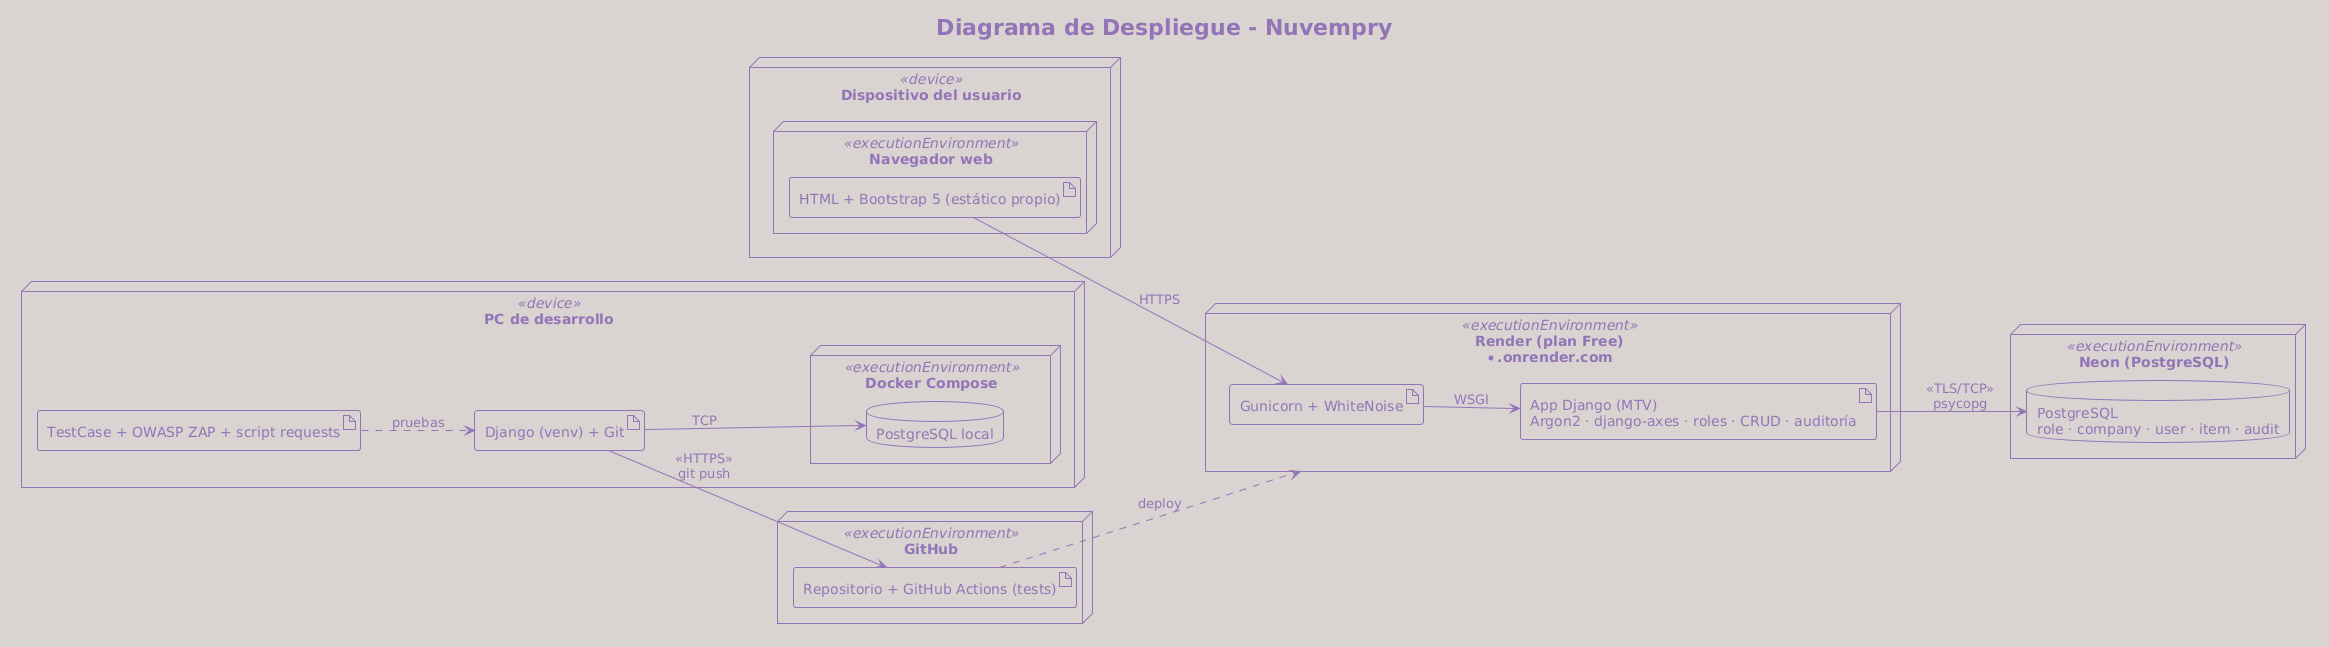

The diagram above was rendered by PlantUML. Its source (embedded in the PNG):
@startuml
!theme mimeograph
title Diagrama de Despliegue - Nuvempry
left to right direction
skinparam shadowing false

node "Dispositivo del usuario" <<device>> as cliente {
  node "Navegador web" <<executionEnvironment>> as nav {
    artifact "HTML + Bootstrap 5 (estático propio)" as ui
  }
}

node "Render (plan Free)\n*.onrender.com" <<executionEnvironment>> as render {
  artifact "Gunicorn + WhiteNoise" as gun
  artifact "App Django (MTV)\nArgon2 · django-axes · roles · CRUD · auditoría" as app
}

node "Neon (PostgreSQL)" <<executionEnvironment>> as neon {
  database "PostgreSQL\nrole · company · user · item · audit" as db
}

node "GitHub" <<executionEnvironment>> as gh {
  artifact "Repositorio + GitHub Actions (tests)" as repo
}

ui --> gun : «HTTPS»
gun --> app : «WSGI»
app --> db : «TLS/TCP»\npsycopg
repo ..> render : «deploy»

' ---- Opcional: entorno de desarrollo (borrar hasta el final) ----
node "PC de desarrollo" <<device>> as pc {
  artifact "Django (venv) + Git" as dev
  artifact "TestCase + OWASP ZAP + script requests" as test
  node "Docker Compose" <<executionEnvironment>> as docker {
    database "PostgreSQL local" as dbl
  }
}
dev --> dbl : «TCP»
test ..> dev : «pruebas»
dev --> repo : «HTTPS»\ngit push
@enduml